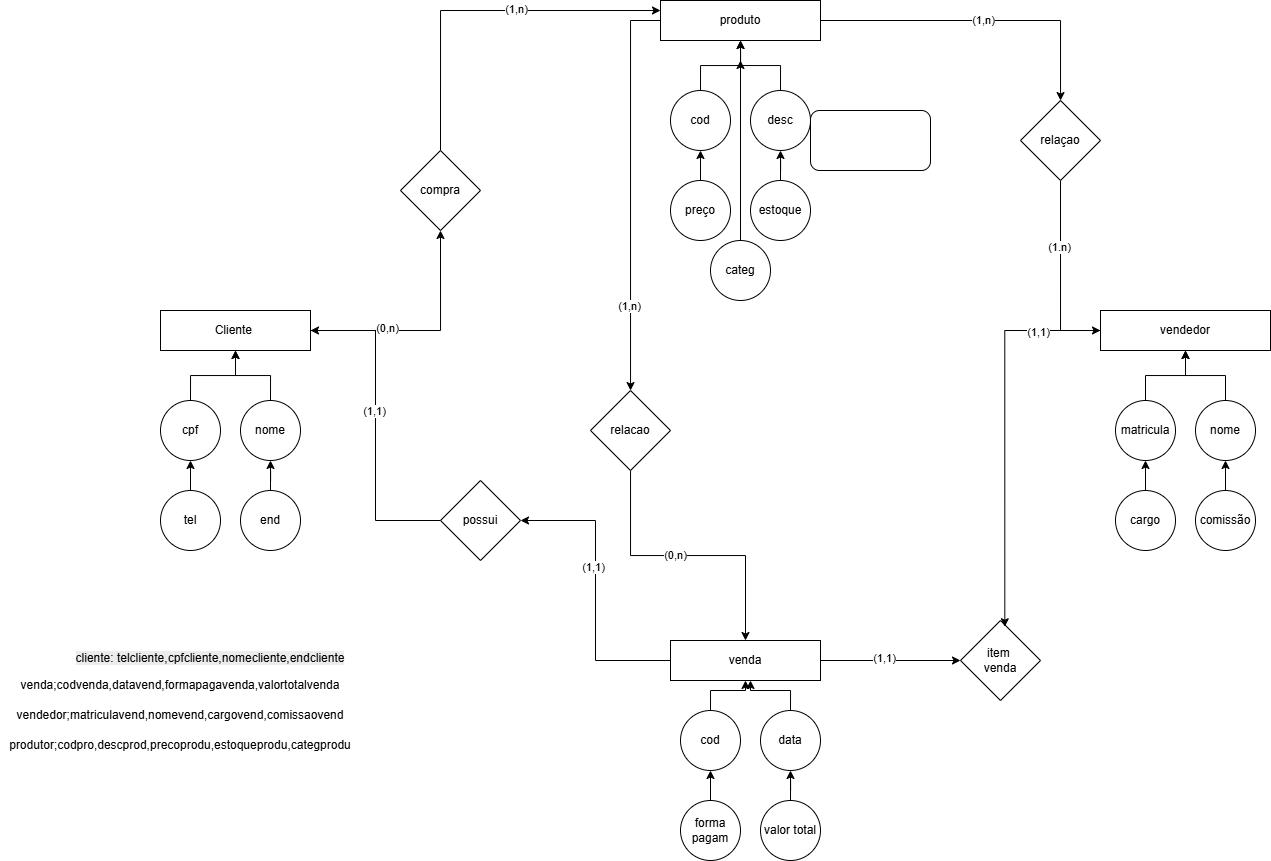

The diagram above was exported from draw.io. Its source (the exported page's mxGraphModel, read from the mxfile embedded in the PNG):
<mxGraphModel dx="1665" dy="1656" grid="1" gridSize="10" guides="1" tooltips="1" connect="1" arrows="1" fold="1" page="1" pageScale="1" pageWidth="827" pageHeight="1169" math="0" shadow="0">
  <root>
    <mxCell id="0" />
    <mxCell id="1" parent="0" />
    <mxCell id="HCXZh7qwCAdiHAs0XuHU-59" style="edgeStyle=orthogonalEdgeStyle;rounded=0;orthogonalLoop=1;jettySize=auto;html=1;exitX=1;exitY=0.5;exitDx=0;exitDy=0;entryX=0.5;entryY=1;entryDx=0;entryDy=0;" edge="1" parent="1" source="HCXZh7qwCAdiHAs0XuHU-1" target="HCXZh7qwCAdiHAs0XuHU-58">
      <mxGeometry relative="1" as="geometry" />
    </mxCell>
    <mxCell id="HCXZh7qwCAdiHAs0XuHU-60" value="(0,n)" style="edgeLabel;html=1;align=center;verticalAlign=middle;resizable=0;points=[];" vertex="1" connectable="0" parent="HCXZh7qwCAdiHAs0XuHU-59">
      <mxGeometry x="-0.3319" y="2" relative="1" as="geometry">
        <mxPoint as="offset" />
      </mxGeometry>
    </mxCell>
    <mxCell id="HCXZh7qwCAdiHAs0XuHU-1" value="Cliente&amp;nbsp;" style="rounded=0;whiteSpace=wrap;html=1;" vertex="1" parent="1">
      <mxGeometry x="-30" y="90" width="150" height="40" as="geometry" />
    </mxCell>
    <mxCell id="HCXZh7qwCAdiHAs0XuHU-85" style="edgeStyle=orthogonalEdgeStyle;rounded=0;orthogonalLoop=1;jettySize=auto;html=1;exitX=1;exitY=0.5;exitDx=0;exitDy=0;" edge="1" parent="1" source="HCXZh7qwCAdiHAs0XuHU-3" target="HCXZh7qwCAdiHAs0XuHU-86">
      <mxGeometry relative="1" as="geometry">
        <mxPoint x="870" y="-80" as="targetPoint" />
      </mxGeometry>
    </mxCell>
    <mxCell id="HCXZh7qwCAdiHAs0XuHU-88" value="(1,n)" style="edgeLabel;html=1;align=center;verticalAlign=middle;resizable=0;points=[];" vertex="1" connectable="0" parent="HCXZh7qwCAdiHAs0XuHU-85">
      <mxGeometry x="0.0143" relative="1" as="geometry">
        <mxPoint as="offset" />
      </mxGeometry>
    </mxCell>
    <mxCell id="HCXZh7qwCAdiHAs0XuHU-92" style="edgeStyle=orthogonalEdgeStyle;rounded=0;orthogonalLoop=1;jettySize=auto;html=1;exitX=0;exitY=0.5;exitDx=0;exitDy=0;" edge="1" parent="1" source="HCXZh7qwCAdiHAs0XuHU-3" target="HCXZh7qwCAdiHAs0XuHU-93">
      <mxGeometry relative="1" as="geometry">
        <mxPoint x="460" y="177.33330078125" as="targetPoint" />
      </mxGeometry>
    </mxCell>
    <mxCell id="HCXZh7qwCAdiHAs0XuHU-95" value="(1,n)" style="edgeLabel;html=1;align=center;verticalAlign=middle;resizable=0;points=[];" vertex="1" connectable="0" parent="HCXZh7qwCAdiHAs0XuHU-92">
      <mxGeometry x="0.5751" y="-1" relative="1" as="geometry">
        <mxPoint as="offset" />
      </mxGeometry>
    </mxCell>
    <mxCell id="HCXZh7qwCAdiHAs0XuHU-3" value="produto" style="rounded=0;whiteSpace=wrap;html=1;" vertex="1" parent="1">
      <mxGeometry x="470" y="-220" width="160" height="40" as="geometry" />
    </mxCell>
    <mxCell id="HCXZh7qwCAdiHAs0XuHU-4" value="vendedor" style="rounded=0;whiteSpace=wrap;html=1;" vertex="1" parent="1">
      <mxGeometry x="910" y="90" width="170" height="40" as="geometry" />
    </mxCell>
    <mxCell id="HCXZh7qwCAdiHAs0XuHU-64" style="edgeStyle=orthogonalEdgeStyle;rounded=0;orthogonalLoop=1;jettySize=auto;html=1;exitX=1;exitY=0.5;exitDx=0;exitDy=0;entryX=0;entryY=0.5;entryDx=0;entryDy=0;" edge="1" parent="1" source="HCXZh7qwCAdiHAs0XuHU-5" target="HCXZh7qwCAdiHAs0XuHU-63">
      <mxGeometry relative="1" as="geometry" />
    </mxCell>
    <mxCell id="HCXZh7qwCAdiHAs0XuHU-66" value="(1,1)" style="edgeLabel;html=1;align=center;verticalAlign=middle;resizable=0;points=[];" vertex="1" connectable="0" parent="HCXZh7qwCAdiHAs0XuHU-64">
      <mxGeometry x="-0.0829" y="2" relative="1" as="geometry">
        <mxPoint as="offset" />
      </mxGeometry>
    </mxCell>
    <mxCell id="HCXZh7qwCAdiHAs0XuHU-74" style="edgeStyle=orthogonalEdgeStyle;rounded=0;orthogonalLoop=1;jettySize=auto;html=1;entryX=1;entryY=0.5;entryDx=0;entryDy=0;" edge="1" parent="1" source="HCXZh7qwCAdiHAs0XuHU-5" target="HCXZh7qwCAdiHAs0XuHU-71">
      <mxGeometry relative="1" as="geometry" />
    </mxCell>
    <mxCell id="HCXZh7qwCAdiHAs0XuHU-75" value="(1,1)" style="edgeLabel;html=1;align=center;verticalAlign=middle;resizable=0;points=[];" vertex="1" connectable="0" parent="HCXZh7qwCAdiHAs0XuHU-74">
      <mxGeometry x="0.1636" y="2" relative="1" as="geometry">
        <mxPoint as="offset" />
      </mxGeometry>
    </mxCell>
    <mxCell id="HCXZh7qwCAdiHAs0XuHU-5" value="venda" style="rounded=0;whiteSpace=wrap;html=1;" vertex="1" parent="1">
      <mxGeometry x="480" y="420" width="150" height="40" as="geometry" />
    </mxCell>
    <mxCell id="HCXZh7qwCAdiHAs0XuHU-19" style="edgeStyle=orthogonalEdgeStyle;rounded=0;orthogonalLoop=1;jettySize=auto;html=1;entryX=0.5;entryY=1;entryDx=0;entryDy=0;" edge="1" parent="1" source="HCXZh7qwCAdiHAs0XuHU-7" target="HCXZh7qwCAdiHAs0XuHU-1">
      <mxGeometry relative="1" as="geometry" />
    </mxCell>
    <mxCell id="HCXZh7qwCAdiHAs0XuHU-7" value="cpf" style="ellipse;whiteSpace=wrap;html=1;aspect=fixed;" vertex="1" parent="1">
      <mxGeometry x="-30" y="180" width="60" height="60" as="geometry" />
    </mxCell>
    <mxCell id="HCXZh7qwCAdiHAs0XuHU-20" style="edgeStyle=orthogonalEdgeStyle;rounded=0;orthogonalLoop=1;jettySize=auto;html=1;entryX=0.5;entryY=1;entryDx=0;entryDy=0;" edge="1" parent="1" source="HCXZh7qwCAdiHAs0XuHU-10" target="HCXZh7qwCAdiHAs0XuHU-1">
      <mxGeometry relative="1" as="geometry" />
    </mxCell>
    <mxCell id="HCXZh7qwCAdiHAs0XuHU-10" value="nome&lt;span style=&quot;color: rgba(0, 0, 0, 0); font-family: monospace; font-size: 0px; text-align: start; text-wrap-mode: nowrap;&quot;&gt;%3CmxGraphModel%3E%3Croot%3E%3CmxCell%20id%3D%220%22%2F%3E%3CmxCell%20id%3D%221%22%20parent%3D%220%22%2F%3E%3CmxCell%20id%3D%222%22%20value%3D%22Cliente%26amp%3Bnbsp%3B%22%20style%3D%22rounded%3D0%3BwhiteSpace%3Dwrap%3Bhtml%3D1%3B%22%20vertex%3D%221%22%20parent%3D%221%22%3E%3CmxGeometry%20x%3D%2250%22%20y%3D%2240%22%20width%3D%22120%22%20height%3D%2240%22%20as%3D%22geometry%22%2F%3E%3C%2FmxCell%3E%3C%2Froot%3E%3C%2FmxGraphModel%3E&lt;/span&gt;&lt;span style=&quot;color: rgba(0, 0, 0, 0); font-family: monospace; font-size: 0px; text-align: start; text-wrap-mode: nowrap;&quot;&gt;%3CmxGraphModel%3E%3Croot%3E%3CmxCell%20id%3D%220%22%2F%3E%3CmxCell%20id%3D%221%22%20parent%3D%220%22%2F%3E%3CmxCell%20id%3D%222%22%20value%3D%22Cliente%26amp%3Bnbsp%3B%22%20style%3D%22rounded%3D0%3BwhiteSpace%3Dwrap%3Bhtml%3D1%3B%22%20vertex%3D%221%22%20parent%3D%221%22%3E%3CmxGeometry%20x%3D%2250%22%20y%3D%2240%22%20width%3D%22120%22%20height%3D%2240%22%20as%3D%22geometry%22%2F%3E%3C%2FmxCell%3E%3C%2Froot%3E%3C%2FmxGraphModel%3E&lt;/span&gt;" style="ellipse;whiteSpace=wrap;html=1;aspect=fixed;" vertex="1" parent="1">
      <mxGeometry x="50" y="180" width="60" height="60" as="geometry" />
    </mxCell>
    <mxCell id="HCXZh7qwCAdiHAs0XuHU-17" style="edgeStyle=orthogonalEdgeStyle;rounded=0;orthogonalLoop=1;jettySize=auto;html=1;exitX=0.5;exitY=0;exitDx=0;exitDy=0;entryX=0.5;entryY=1;entryDx=0;entryDy=0;" edge="1" parent="1" source="HCXZh7qwCAdiHAs0XuHU-13" target="HCXZh7qwCAdiHAs0XuHU-7">
      <mxGeometry relative="1" as="geometry" />
    </mxCell>
    <mxCell id="HCXZh7qwCAdiHAs0XuHU-13" value="tel" style="ellipse;whiteSpace=wrap;html=1;aspect=fixed;" vertex="1" parent="1">
      <mxGeometry x="-30" y="270" width="60" height="60" as="geometry" />
    </mxCell>
    <mxCell id="HCXZh7qwCAdiHAs0XuHU-18" value="" style="edgeStyle=orthogonalEdgeStyle;rounded=0;orthogonalLoop=1;jettySize=auto;html=1;" edge="1" parent="1" source="HCXZh7qwCAdiHAs0XuHU-14" target="HCXZh7qwCAdiHAs0XuHU-10">
      <mxGeometry relative="1" as="geometry" />
    </mxCell>
    <mxCell id="HCXZh7qwCAdiHAs0XuHU-14" value="end" style="ellipse;whiteSpace=wrap;html=1;aspect=fixed;" vertex="1" parent="1">
      <mxGeometry x="50" y="270" width="60" height="60" as="geometry" />
    </mxCell>
    <mxCell id="HCXZh7qwCAdiHAs0XuHU-27" style="edgeStyle=orthogonalEdgeStyle;rounded=0;orthogonalLoop=1;jettySize=auto;html=1;" edge="1" parent="1" source="HCXZh7qwCAdiHAs0XuHU-21" target="HCXZh7qwCAdiHAs0XuHU-3">
      <mxGeometry relative="1" as="geometry" />
    </mxCell>
    <mxCell id="HCXZh7qwCAdiHAs0XuHU-21" value="cod" style="ellipse;whiteSpace=wrap;html=1;aspect=fixed;" vertex="1" parent="1">
      <mxGeometry x="480" y="-130" width="60" height="60" as="geometry" />
    </mxCell>
    <mxCell id="HCXZh7qwCAdiHAs0XuHU-28" style="edgeStyle=orthogonalEdgeStyle;rounded=0;orthogonalLoop=1;jettySize=auto;html=1;exitX=0.5;exitY=0;exitDx=0;exitDy=0;" edge="1" parent="1" source="HCXZh7qwCAdiHAs0XuHU-22" target="HCXZh7qwCAdiHAs0XuHU-3">
      <mxGeometry relative="1" as="geometry" />
    </mxCell>
    <mxCell id="HCXZh7qwCAdiHAs0XuHU-22" value="desc" style="ellipse;whiteSpace=wrap;html=1;aspect=fixed;" vertex="1" parent="1">
      <mxGeometry x="560" y="-130" width="60" height="60" as="geometry" />
    </mxCell>
    <mxCell id="HCXZh7qwCAdiHAs0XuHU-23" style="edgeStyle=orthogonalEdgeStyle;rounded=0;orthogonalLoop=1;jettySize=auto;html=1;exitX=0.5;exitY=0;exitDx=0;exitDy=0;entryX=0.5;entryY=1;entryDx=0;entryDy=0;" edge="1" parent="1" source="HCXZh7qwCAdiHAs0XuHU-24" target="HCXZh7qwCAdiHAs0XuHU-21">
      <mxGeometry relative="1" as="geometry" />
    </mxCell>
    <mxCell id="HCXZh7qwCAdiHAs0XuHU-24" value="preço" style="ellipse;whiteSpace=wrap;html=1;aspect=fixed;" vertex="1" parent="1">
      <mxGeometry x="480" y="-40" width="60" height="60" as="geometry" />
    </mxCell>
    <mxCell id="HCXZh7qwCAdiHAs0XuHU-25" value="" style="edgeStyle=orthogonalEdgeStyle;rounded=0;orthogonalLoop=1;jettySize=auto;html=1;" edge="1" parent="1" source="HCXZh7qwCAdiHAs0XuHU-26" target="HCXZh7qwCAdiHAs0XuHU-22">
      <mxGeometry relative="1" as="geometry" />
    </mxCell>
    <mxCell id="HCXZh7qwCAdiHAs0XuHU-26" value="estoque" style="ellipse;whiteSpace=wrap;html=1;aspect=fixed;" vertex="1" parent="1">
      <mxGeometry x="560" y="-40" width="60" height="60" as="geometry" />
    </mxCell>
    <mxCell id="HCXZh7qwCAdiHAs0XuHU-30" style="edgeStyle=orthogonalEdgeStyle;rounded=0;orthogonalLoop=1;jettySize=auto;html=1;" edge="1" parent="1" source="HCXZh7qwCAdiHAs0XuHU-29">
      <mxGeometry relative="1" as="geometry">
        <mxPoint x="550" y="-160" as="targetPoint" />
      </mxGeometry>
    </mxCell>
    <mxCell id="HCXZh7qwCAdiHAs0XuHU-29" value="categ" style="ellipse;whiteSpace=wrap;html=1;aspect=fixed;" vertex="1" parent="1">
      <mxGeometry x="520" y="20" width="60" height="60" as="geometry" />
    </mxCell>
    <mxCell id="HCXZh7qwCAdiHAs0XuHU-37" style="edgeStyle=orthogonalEdgeStyle;rounded=0;orthogonalLoop=1;jettySize=auto;html=1;entryX=0.5;entryY=1;entryDx=0;entryDy=0;" edge="1" parent="1" source="HCXZh7qwCAdiHAs0XuHU-31" target="HCXZh7qwCAdiHAs0XuHU-4">
      <mxGeometry relative="1" as="geometry" />
    </mxCell>
    <mxCell id="HCXZh7qwCAdiHAs0XuHU-31" value="matricula" style="ellipse;whiteSpace=wrap;html=1;aspect=fixed;" vertex="1" parent="1">
      <mxGeometry x="925" y="180" width="60" height="60" as="geometry" />
    </mxCell>
    <mxCell id="HCXZh7qwCAdiHAs0XuHU-38" style="edgeStyle=orthogonalEdgeStyle;rounded=0;orthogonalLoop=1;jettySize=auto;html=1;exitX=0.5;exitY=0;exitDx=0;exitDy=0;" edge="1" parent="1" source="HCXZh7qwCAdiHAs0XuHU-32" target="HCXZh7qwCAdiHAs0XuHU-4">
      <mxGeometry relative="1" as="geometry">
        <mxPoint x="1000" y="130" as="targetPoint" />
      </mxGeometry>
    </mxCell>
    <mxCell id="HCXZh7qwCAdiHAs0XuHU-32" value="nome" style="ellipse;whiteSpace=wrap;html=1;aspect=fixed;" vertex="1" parent="1">
      <mxGeometry x="1005" y="180" width="60" height="60" as="geometry" />
    </mxCell>
    <mxCell id="HCXZh7qwCAdiHAs0XuHU-33" style="edgeStyle=orthogonalEdgeStyle;rounded=0;orthogonalLoop=1;jettySize=auto;html=1;exitX=0.5;exitY=0;exitDx=0;exitDy=0;entryX=0.5;entryY=1;entryDx=0;entryDy=0;" edge="1" parent="1" source="HCXZh7qwCAdiHAs0XuHU-34" target="HCXZh7qwCAdiHAs0XuHU-31">
      <mxGeometry relative="1" as="geometry" />
    </mxCell>
    <mxCell id="HCXZh7qwCAdiHAs0XuHU-34" value="cargo" style="ellipse;whiteSpace=wrap;html=1;aspect=fixed;" vertex="1" parent="1">
      <mxGeometry x="925" y="270" width="60" height="60" as="geometry" />
    </mxCell>
    <mxCell id="HCXZh7qwCAdiHAs0XuHU-35" value="" style="edgeStyle=orthogonalEdgeStyle;rounded=0;orthogonalLoop=1;jettySize=auto;html=1;" edge="1" parent="1" source="HCXZh7qwCAdiHAs0XuHU-36" target="HCXZh7qwCAdiHAs0XuHU-32">
      <mxGeometry relative="1" as="geometry" />
    </mxCell>
    <mxCell id="HCXZh7qwCAdiHAs0XuHU-36" value="comissão" style="ellipse;whiteSpace=wrap;html=1;aspect=fixed;" vertex="1" parent="1">
      <mxGeometry x="1005" y="270" width="60" height="60" as="geometry" />
    </mxCell>
    <mxCell id="HCXZh7qwCAdiHAs0XuHU-45" style="edgeStyle=orthogonalEdgeStyle;rounded=0;orthogonalLoop=1;jettySize=auto;html=1;entryX=0.5;entryY=1;entryDx=0;entryDy=0;" edge="1" parent="1" source="HCXZh7qwCAdiHAs0XuHU-39" target="HCXZh7qwCAdiHAs0XuHU-5">
      <mxGeometry relative="1" as="geometry" />
    </mxCell>
    <mxCell id="HCXZh7qwCAdiHAs0XuHU-39" value="cod" style="ellipse;whiteSpace=wrap;html=1;aspect=fixed;" vertex="1" parent="1">
      <mxGeometry x="490" y="490" width="60" height="60" as="geometry" />
    </mxCell>
    <mxCell id="HCXZh7qwCAdiHAs0XuHU-46" style="edgeStyle=orthogonalEdgeStyle;rounded=0;orthogonalLoop=1;jettySize=auto;html=1;exitX=0.5;exitY=0;exitDx=0;exitDy=0;" edge="1" parent="1" source="HCXZh7qwCAdiHAs0XuHU-40">
      <mxGeometry relative="1" as="geometry">
        <mxPoint x="560" y="460" as="targetPoint" />
      </mxGeometry>
    </mxCell>
    <mxCell id="HCXZh7qwCAdiHAs0XuHU-40" value="data" style="ellipse;whiteSpace=wrap;html=1;aspect=fixed;" vertex="1" parent="1">
      <mxGeometry x="570" y="490" width="60" height="60" as="geometry" />
    </mxCell>
    <mxCell id="HCXZh7qwCAdiHAs0XuHU-41" style="edgeStyle=orthogonalEdgeStyle;rounded=0;orthogonalLoop=1;jettySize=auto;html=1;exitX=0.5;exitY=0;exitDx=0;exitDy=0;entryX=0.5;entryY=1;entryDx=0;entryDy=0;" edge="1" parent="1" source="HCXZh7qwCAdiHAs0XuHU-42" target="HCXZh7qwCAdiHAs0XuHU-39">
      <mxGeometry relative="1" as="geometry" />
    </mxCell>
    <mxCell id="HCXZh7qwCAdiHAs0XuHU-42" value="forma pagam" style="ellipse;whiteSpace=wrap;html=1;aspect=fixed;" vertex="1" parent="1">
      <mxGeometry x="490" y="580" width="60" height="60" as="geometry" />
    </mxCell>
    <mxCell id="HCXZh7qwCAdiHAs0XuHU-43" value="" style="edgeStyle=orthogonalEdgeStyle;rounded=0;orthogonalLoop=1;jettySize=auto;html=1;" edge="1" parent="1" source="HCXZh7qwCAdiHAs0XuHU-44" target="HCXZh7qwCAdiHAs0XuHU-40">
      <mxGeometry relative="1" as="geometry" />
    </mxCell>
    <mxCell id="HCXZh7qwCAdiHAs0XuHU-44" value="valor total" style="ellipse;whiteSpace=wrap;html=1;aspect=fixed;" vertex="1" parent="1">
      <mxGeometry x="570" y="580" width="60" height="60" as="geometry" />
    </mxCell>
    <mxCell id="HCXZh7qwCAdiHAs0XuHU-61" style="edgeStyle=orthogonalEdgeStyle;rounded=0;orthogonalLoop=1;jettySize=auto;html=1;exitX=0.5;exitY=0;exitDx=0;exitDy=0;entryX=0;entryY=0.25;entryDx=0;entryDy=0;" edge="1" parent="1" source="HCXZh7qwCAdiHAs0XuHU-58" target="HCXZh7qwCAdiHAs0XuHU-3">
      <mxGeometry relative="1" as="geometry" />
    </mxCell>
    <mxCell id="HCXZh7qwCAdiHAs0XuHU-62" value="(1,n)" style="edgeLabel;html=1;align=center;verticalAlign=middle;resizable=0;points=[];" vertex="1" connectable="0" parent="HCXZh7qwCAdiHAs0XuHU-61">
      <mxGeometry x="0.1991" y="1" relative="1" as="geometry">
        <mxPoint as="offset" />
      </mxGeometry>
    </mxCell>
    <mxCell id="HCXZh7qwCAdiHAs0XuHU-58" value="compra" style="rhombus;whiteSpace=wrap;html=1;rotation=0;" vertex="1" parent="1">
      <mxGeometry x="210" y="-70" width="80" height="80" as="geometry" />
    </mxCell>
    <mxCell id="HCXZh7qwCAdiHAs0XuHU-63" value="item&amp;nbsp;&lt;div&gt;venda&lt;/div&gt;" style="rhombus;whiteSpace=wrap;html=1;" vertex="1" parent="1">
      <mxGeometry x="770" y="400" width="80" height="80" as="geometry" />
    </mxCell>
    <mxCell id="HCXZh7qwCAdiHAs0XuHU-65" style="edgeStyle=orthogonalEdgeStyle;rounded=0;orthogonalLoop=1;jettySize=auto;html=1;entryX=0.554;entryY=0.078;entryDx=0;entryDy=0;entryPerimeter=0;" edge="1" parent="1" source="HCXZh7qwCAdiHAs0XuHU-4" target="HCXZh7qwCAdiHAs0XuHU-63">
      <mxGeometry relative="1" as="geometry" />
    </mxCell>
    <mxCell id="HCXZh7qwCAdiHAs0XuHU-68" value="(1,1)" style="edgeLabel;html=1;align=center;verticalAlign=middle;resizable=0;points=[];" vertex="1" connectable="0" parent="HCXZh7qwCAdiHAs0XuHU-65">
      <mxGeometry x="-0.6826" y="2" relative="1" as="geometry">
        <mxPoint as="offset" />
      </mxGeometry>
    </mxCell>
    <mxCell id="HCXZh7qwCAdiHAs0XuHU-72" style="edgeStyle=orthogonalEdgeStyle;rounded=0;orthogonalLoop=1;jettySize=auto;html=1;entryX=1;entryY=0.5;entryDx=0;entryDy=0;" edge="1" parent="1" source="HCXZh7qwCAdiHAs0XuHU-71" target="HCXZh7qwCAdiHAs0XuHU-1">
      <mxGeometry relative="1" as="geometry" />
    </mxCell>
    <mxCell id="HCXZh7qwCAdiHAs0XuHU-73" value="(1,1)" style="edgeLabel;html=1;align=center;verticalAlign=middle;resizable=0;points=[];" vertex="1" connectable="0" parent="HCXZh7qwCAdiHAs0XuHU-72">
      <mxGeometry x="0.0921" y="1" relative="1" as="geometry">
        <mxPoint as="offset" />
      </mxGeometry>
    </mxCell>
    <mxCell id="HCXZh7qwCAdiHAs0XuHU-71" value="possui" style="rhombus;whiteSpace=wrap;html=1;" vertex="1" parent="1">
      <mxGeometry x="250" y="260" width="80" height="80" as="geometry" />
    </mxCell>
    <mxCell id="HCXZh7qwCAdiHAs0XuHU-87" style="edgeStyle=orthogonalEdgeStyle;rounded=0;orthogonalLoop=1;jettySize=auto;html=1;exitX=0.5;exitY=1;exitDx=0;exitDy=0;entryX=0;entryY=0.5;entryDx=0;entryDy=0;" edge="1" parent="1" source="HCXZh7qwCAdiHAs0XuHU-86" target="HCXZh7qwCAdiHAs0XuHU-4">
      <mxGeometry relative="1" as="geometry" />
    </mxCell>
    <mxCell id="HCXZh7qwCAdiHAs0XuHU-89" value="(1.n)" style="edgeLabel;html=1;align=center;verticalAlign=middle;resizable=0;points=[];" vertex="1" connectable="0" parent="HCXZh7qwCAdiHAs0XuHU-87">
      <mxGeometry x="-0.3051" y="-1" relative="1" as="geometry">
        <mxPoint as="offset" />
      </mxGeometry>
    </mxCell>
    <mxCell id="HCXZh7qwCAdiHAs0XuHU-86" value="relaçao" style="rhombus;whiteSpace=wrap;html=1;" vertex="1" parent="1">
      <mxGeometry x="830" y="-120" width="80" height="80" as="geometry" />
    </mxCell>
    <mxCell id="HCXZh7qwCAdiHAs0XuHU-90" value="&#10;&lt;span style=&quot;color: rgb(0, 0, 0); font-family: Helvetica; font-size: 12px; font-style: normal; font-variant-ligatures: normal; font-variant-caps: normal; font-weight: 400; letter-spacing: normal; orphans: 2; text-align: center; text-indent: 0px; text-transform: none; widows: 2; word-spacing: 0px; -webkit-text-stroke-width: 0px; white-space: normal; background-color: rgb(236, 236, 236); text-decoration-thickness: initial; text-decoration-style: initial; text-decoration-color: initial; display: inline !important; float: none;&quot;&gt;cliente: telcliente,cpfcliente,nomecliente,endcliente&lt;/span&gt;&#10;&#10;" style="text;html=1;whiteSpace=wrap;strokeColor=none;fillColor=none;align=center;verticalAlign=middle;rounded=0;" vertex="1" parent="1">
      <mxGeometry x="-160" y="430" width="360" height="30" as="geometry" />
    </mxCell>
    <mxCell id="HCXZh7qwCAdiHAs0XuHU-91" value="venda;codvenda,datavend,formapagavenda,valortotalvenda" style="text;html=1;whiteSpace=wrap;strokeColor=none;fillColor=none;align=center;verticalAlign=middle;rounded=0;" vertex="1" parent="1">
      <mxGeometry x="-190" y="450" width="360" height="30" as="geometry" />
    </mxCell>
    <mxCell id="HCXZh7qwCAdiHAs0XuHU-94" style="edgeStyle=orthogonalEdgeStyle;rounded=0;orthogonalLoop=1;jettySize=auto;html=1;" edge="1" parent="1" source="HCXZh7qwCAdiHAs0XuHU-93" target="HCXZh7qwCAdiHAs0XuHU-5">
      <mxGeometry relative="1" as="geometry" />
    </mxCell>
    <mxCell id="HCXZh7qwCAdiHAs0XuHU-96" value="(0,n)" style="edgeLabel;html=1;align=center;verticalAlign=middle;resizable=0;points=[];" vertex="1" connectable="0" parent="HCXZh7qwCAdiHAs0XuHU-94">
      <mxGeometry x="-0.0931" relative="1" as="geometry">
        <mxPoint as="offset" />
      </mxGeometry>
    </mxCell>
    <mxCell id="HCXZh7qwCAdiHAs0XuHU-93" value="relacao" style="rhombus;whiteSpace=wrap;html=1;" vertex="1" parent="1">
      <mxGeometry x="400" y="170.00330078125006" width="80" height="80" as="geometry" />
    </mxCell>
    <mxCell id="HCXZh7qwCAdiHAs0XuHU-99" value="vendedor;matriculavend,nomevend,cargovend,comissaovend" style="text;html=1;whiteSpace=wrap;strokeColor=none;fillColor=none;align=center;verticalAlign=middle;rounded=0;" vertex="1" parent="1">
      <mxGeometry x="-190" y="480" width="360" height="30" as="geometry" />
    </mxCell>
    <mxCell id="HCXZh7qwCAdiHAs0XuHU-100" value="produtor;codpro,descprod,precoprodu,estoqueprodu,categprodu" style="text;html=1;whiteSpace=wrap;strokeColor=none;fillColor=none;align=center;verticalAlign=middle;rounded=0;" vertex="1" parent="1">
      <mxGeometry x="-190" y="510" width="360" height="30" as="geometry" />
    </mxCell>
    <mxCell id="HCXZh7qwCAdiHAs0XuHU-101" value="" style="rounded=1;whiteSpace=wrap;html=1;" vertex="1" parent="1">
      <mxGeometry x="620" y="-110" width="120" height="60" as="geometry" />
    </mxCell>
  </root>
</mxGraphModel>